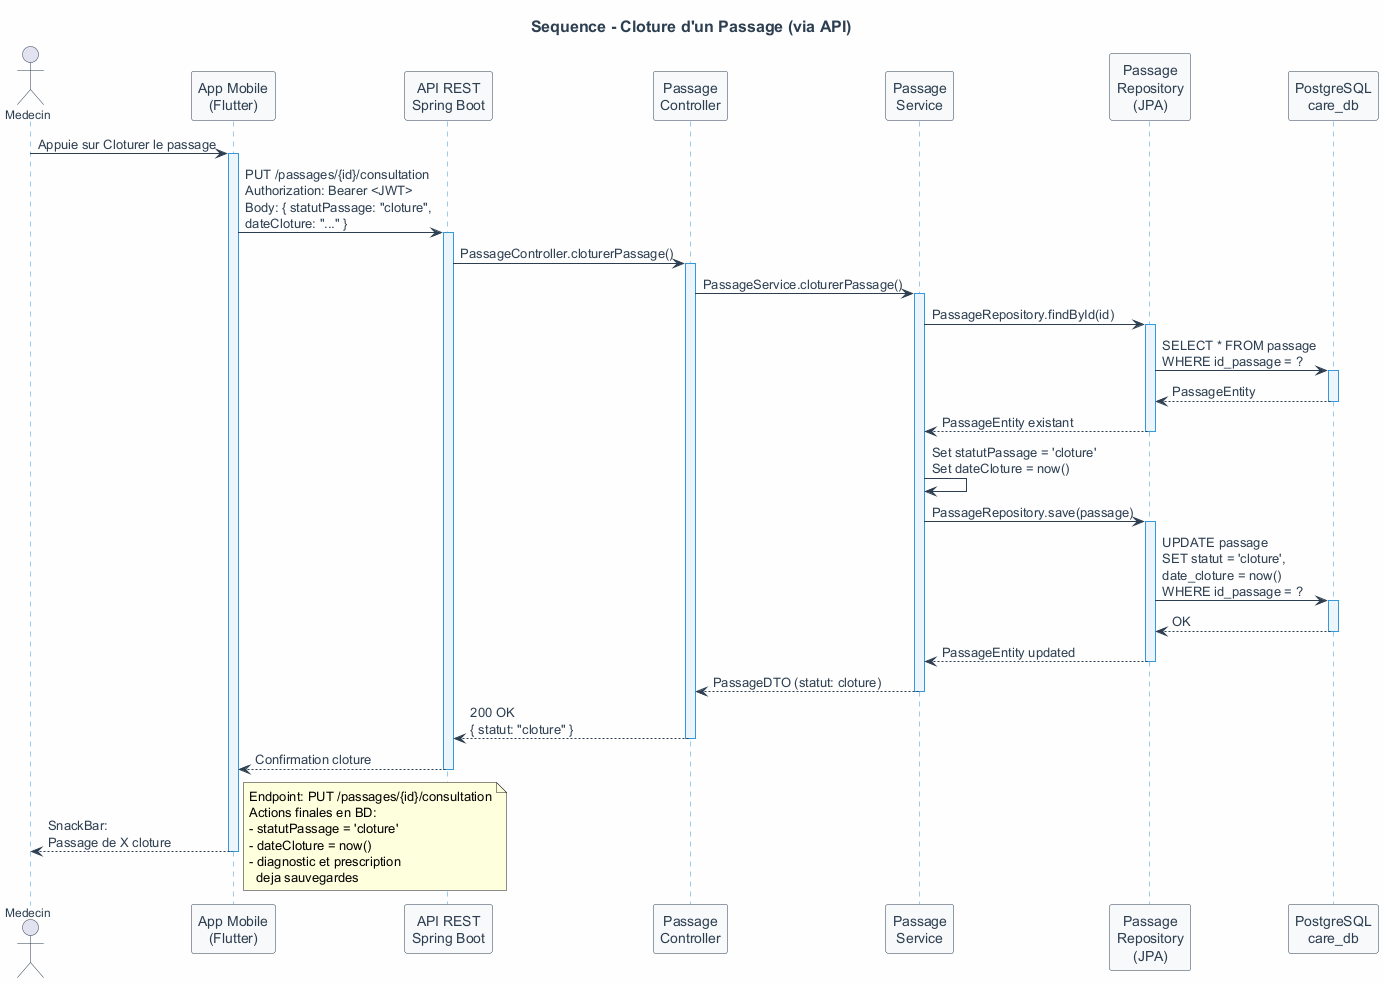

The diagram above was rendered by PlantUML. Its source (embedded in the PNG):
@startuml
skinparam backgroundColor #FEFEFE
skinparam sequence {
  ActorBorderColor #2C3E50
  ActorFontColor #2C3E50
  ActorFontSize 12
  LifeLineBorderColor #3498DB
  LifeLineBackgroundColor #EBF5FB
  ParticipantBorderColor #2C3E50
  ParticipantFontColor #2C3E50
  ParticipantBackgroundColor #F8F9FA
  ArrowColor #2C3E50
  ArrowFontColor #2C3E50
  DividerBackgroundColor #ECF0F1
}
skinparam title {
  FontSize 16
  FontStyle bold
  FontColor #2C3E50
}

title "Sequence - Cloture d'un Passage (via API)"

actor "Medecin" as medecin
participant "App Mobile\n(Flutter)" as mobile
participant "API REST\nSpring Boot" as api
participant "Passage\nController" as controller
participant "Passage\nService" as service
participant "Passage\nRepository\n(JPA)" as repo
participant "PostgreSQL\ncare_db" as bdd

medecin -> mobile : Appuie sur Cloturer le passage
activate mobile

mobile -> api : PUT /passages/{id}/consultation\nAuthorization: Bearer <JWT>\nBody: { statutPassage: "cloture",\ndateCloture: "..." }
activate api

api -> controller : PassageController.cloturerPassage()
activate controller

controller -> service : PassageService.cloturerPassage()
activate service

service -> repo : PassageRepository.findById(id)
activate repo

repo -> bdd : SELECT * FROM passage\nWHERE id_passage = ?
activate bdd

bdd --> repo : PassageEntity
deactivate bdd

repo --> service : PassageEntity existant
deactivate repo

service -> service : Set statutPassage = 'cloture'\nSet dateCloture = now()

service -> repo : PassageRepository.save(passage)
activate repo

repo -> bdd : UPDATE passage\nSET statut = 'cloture',\ndate_cloture = now()\nWHERE id_passage = ?
activate bdd

bdd --> repo : OK
deactivate bdd

repo --> service : PassageEntity updated
deactivate repo

service --> controller : PassageDTO (statut: cloture)
deactivate service

controller --> api : 200 OK\n{ statut: "cloture" }
deactivate controller

api --> mobile : Confirmation cloture
deactivate api

mobile --> medecin : SnackBar:\nPassage de X cloture
deactivate mobile

note right
  Endpoint: PUT /passages/{id}/consultation
  Actions finales en BD:
  - statutPassage = 'cloture'
  - dateCloture = now()
  - diagnostic et prescription
    deja sauvegardes
endnote
@enduml